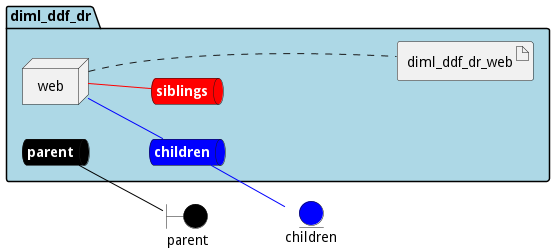

The diagram above was rendered by PlantUML. Its source (embedded in the PNG):
@startuml

left to right direction


boundary parent #black


entity children #blue




package "diml_ddf_dr" #lightblue {
    queue parentnet #black [
            <b><color:white>parent</color></b>
    ]
    
    parentnet -[#black]- parent
    
    queue childrennet #blue [
            <b><color:white>children</color></b>
    ]
    
    childrennet -[#blue]- children
    
    queue siblingsnet #red [
            <b><color:white>siblings</color></b>
    ]
    

node "web" as webService


        artifact "diml_ddf_dr_web" as diml_ddf_dr_webimage
    
}

webService -[#blue]- childrennet

webService -[#red]- siblingsnet
webService .... diml_ddf_dr_webimage


@enduml